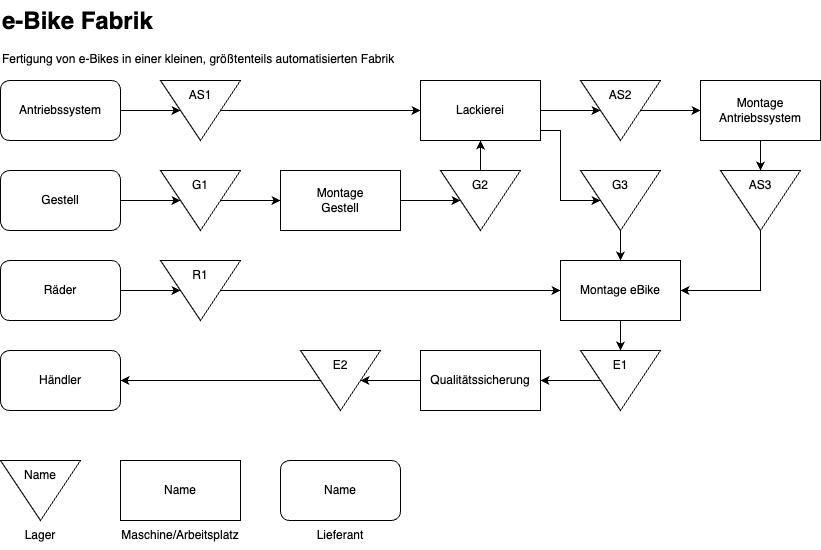

The diagram above was exported from draw.io. Its source (the exported page's mxGraphModel, read from the mxfile embedded in the PNG):
<mxGraphModel dx="794" dy="574" grid="1" gridSize="10" guides="1" tooltips="1" connect="1" arrows="1" fold="1" page="1" pageScale="1" pageWidth="827" pageHeight="1169" math="0" shadow="0">
  <root>
    <mxCell id="0" />
    <mxCell id="1" parent="0" />
    <mxCell id="_SDI0upO-C-r_Zr36zNN-2" value="Lager" style="text;html=1;align=center;verticalAlign=middle;whiteSpace=wrap;rounded=0;" vertex="1" parent="1">
      <mxGeometry x="50" y="720" width="60" height="30" as="geometry" />
    </mxCell>
    <mxCell id="_SDI0upO-C-r_Zr36zNN-4" value="" style="rounded=0;whiteSpace=wrap;html=1;" vertex="1" parent="1">
      <mxGeometry x="160" y="660" width="120" height="60" as="geometry" />
    </mxCell>
    <mxCell id="_SDI0upO-C-r_Zr36zNN-5" value="Maschine/Arbeitsplatz" style="text;html=1;align=center;verticalAlign=middle;whiteSpace=wrap;rounded=0;" vertex="1" parent="1">
      <mxGeometry x="190" y="720" width="60" height="30" as="geometry" />
    </mxCell>
    <mxCell id="_SDI0upO-C-r_Zr36zNN-7" value="Name" style="text;html=1;align=center;verticalAlign=middle;whiteSpace=wrap;rounded=0;" vertex="1" parent="1">
      <mxGeometry x="190" y="675" width="60" height="30" as="geometry" />
    </mxCell>
    <mxCell id="_SDI0upO-C-r_Zr36zNN-8" value="Name" style="rounded=1;whiteSpace=wrap;html=1;" vertex="1" parent="1">
      <mxGeometry x="320" y="660" width="120" height="60" as="geometry" />
    </mxCell>
    <mxCell id="_SDI0upO-C-r_Zr36zNN-9" value="Lieferant" style="text;html=1;align=center;verticalAlign=middle;whiteSpace=wrap;rounded=0;" vertex="1" parent="1">
      <mxGeometry x="350" y="720" width="60" height="30" as="geometry" />
    </mxCell>
    <mxCell id="_SDI0upO-C-r_Zr36zNN-10" value="&lt;h1 style=&quot;margin-top: 0px;&quot;&gt;e-Bike Fabrik&lt;/h1&gt;&lt;p&gt;Fertigung von e-Bikes in einer kleinen, größtenteils automatisierten Fabrik&lt;/p&gt;" style="text;html=1;whiteSpace=wrap;overflow=hidden;rounded=0;" vertex="1" parent="1">
      <mxGeometry x="40" y="200" width="430" height="80" as="geometry" />
    </mxCell>
    <mxCell id="_SDI0upO-C-r_Zr36zNN-16" value="" style="group" vertex="1" connectable="0" parent="1">
      <mxGeometry x="40" y="660" width="80" height="60" as="geometry" />
    </mxCell>
    <mxCell id="_SDI0upO-C-r_Zr36zNN-1" value="" style="triangle;whiteSpace=wrap;html=1;rotation=90;" vertex="1" parent="_SDI0upO-C-r_Zr36zNN-16">
      <mxGeometry x="10" y="-10" width="60" height="80" as="geometry" />
    </mxCell>
    <mxCell id="_SDI0upO-C-r_Zr36zNN-6" value="Name" style="text;html=1;align=center;verticalAlign=middle;whiteSpace=wrap;rounded=0;" vertex="1" parent="_SDI0upO-C-r_Zr36zNN-16">
      <mxGeometry x="10" width="60" height="30" as="geometry" />
    </mxCell>
    <mxCell id="_SDI0upO-C-r_Zr36zNN-88" style="edgeStyle=orthogonalEdgeStyle;rounded=0;orthogonalLoop=1;jettySize=auto;html=1;exitX=1;exitY=0.5;exitDx=0;exitDy=0;entryX=0.5;entryY=1;entryDx=0;entryDy=0;" edge="1" parent="1" source="_SDI0upO-C-r_Zr36zNN-89" target="_SDI0upO-C-r_Zr36zNN-98">
      <mxGeometry relative="1" as="geometry" />
    </mxCell>
    <mxCell id="_SDI0upO-C-r_Zr36zNN-89" value="Gestell" style="rounded=1;whiteSpace=wrap;html=1;" vertex="1" parent="1">
      <mxGeometry x="40" y="370" width="120" height="60" as="geometry" />
    </mxCell>
    <mxCell id="_SDI0upO-C-r_Zr36zNN-90" style="edgeStyle=orthogonalEdgeStyle;rounded=0;orthogonalLoop=1;jettySize=auto;html=1;exitX=1;exitY=0.5;exitDx=0;exitDy=0;entryX=0.5;entryY=1;entryDx=0;entryDy=0;" edge="1" parent="1" source="_SDI0upO-C-r_Zr36zNN-91" target="_SDI0upO-C-r_Zr36zNN-95">
      <mxGeometry relative="1" as="geometry" />
    </mxCell>
    <mxCell id="_SDI0upO-C-r_Zr36zNN-91" value="Antriebssystem" style="rounded=1;whiteSpace=wrap;html=1;" vertex="1" parent="1">
      <mxGeometry x="40" y="280" width="120" height="60" as="geometry" />
    </mxCell>
    <mxCell id="_SDI0upO-C-r_Zr36zNN-92" style="edgeStyle=orthogonalEdgeStyle;rounded=0;orthogonalLoop=1;jettySize=auto;html=1;exitX=1;exitY=0.5;exitDx=0;exitDy=0;" edge="1" parent="1" source="_SDI0upO-C-r_Zr36zNN-93" target="_SDI0upO-C-r_Zr36zNN-101">
      <mxGeometry relative="1" as="geometry" />
    </mxCell>
    <mxCell id="_SDI0upO-C-r_Zr36zNN-93" value="Räder" style="rounded=1;whiteSpace=wrap;html=1;" vertex="1" parent="1">
      <mxGeometry x="40" y="460" width="120" height="60" as="geometry" />
    </mxCell>
    <mxCell id="_SDI0upO-C-r_Zr36zNN-94" value="" style="group" vertex="1" connectable="0" parent="1">
      <mxGeometry x="200" y="280" width="80" height="60" as="geometry" />
    </mxCell>
    <mxCell id="_SDI0upO-C-r_Zr36zNN-95" value="" style="triangle;whiteSpace=wrap;html=1;rotation=90;" vertex="1" parent="_SDI0upO-C-r_Zr36zNN-94">
      <mxGeometry x="10" y="-10" width="60" height="80" as="geometry" />
    </mxCell>
    <mxCell id="_SDI0upO-C-r_Zr36zNN-96" value="AS1" style="text;html=1;align=center;verticalAlign=middle;whiteSpace=wrap;rounded=0;" vertex="1" parent="_SDI0upO-C-r_Zr36zNN-94">
      <mxGeometry x="10" width="60" height="30" as="geometry" />
    </mxCell>
    <mxCell id="_SDI0upO-C-r_Zr36zNN-97" value="" style="group" vertex="1" connectable="0" parent="1">
      <mxGeometry x="200" y="370" width="80" height="60" as="geometry" />
    </mxCell>
    <mxCell id="_SDI0upO-C-r_Zr36zNN-98" value="" style="triangle;whiteSpace=wrap;html=1;rotation=90;" vertex="1" parent="_SDI0upO-C-r_Zr36zNN-97">
      <mxGeometry x="10" y="-10" width="60" height="80" as="geometry" />
    </mxCell>
    <mxCell id="_SDI0upO-C-r_Zr36zNN-99" value="G1" style="text;html=1;align=center;verticalAlign=middle;whiteSpace=wrap;rounded=0;" vertex="1" parent="_SDI0upO-C-r_Zr36zNN-97">
      <mxGeometry x="10" width="60" height="30" as="geometry" />
    </mxCell>
    <mxCell id="_SDI0upO-C-r_Zr36zNN-100" value="" style="group" vertex="1" connectable="0" parent="1">
      <mxGeometry x="200" y="460" width="80" height="60" as="geometry" />
    </mxCell>
    <mxCell id="_SDI0upO-C-r_Zr36zNN-101" value="" style="triangle;whiteSpace=wrap;html=1;rotation=90;" vertex="1" parent="_SDI0upO-C-r_Zr36zNN-100">
      <mxGeometry x="10" y="-10" width="60" height="80" as="geometry" />
    </mxCell>
    <mxCell id="_SDI0upO-C-r_Zr36zNN-102" value="R1" style="text;html=1;align=center;verticalAlign=middle;whiteSpace=wrap;rounded=0;" vertex="1" parent="_SDI0upO-C-r_Zr36zNN-100">
      <mxGeometry x="10" width="60" height="30" as="geometry" />
    </mxCell>
    <mxCell id="_SDI0upO-C-r_Zr36zNN-103" style="edgeStyle=orthogonalEdgeStyle;rounded=0;orthogonalLoop=1;jettySize=auto;html=1;" edge="1" parent="1" source="_SDI0upO-C-r_Zr36zNN-104" target="_SDI0upO-C-r_Zr36zNN-128">
      <mxGeometry relative="1" as="geometry" />
    </mxCell>
    <mxCell id="_SDI0upO-C-r_Zr36zNN-104" value="Montage Antriebssystem" style="rounded=0;whiteSpace=wrap;html=1;" vertex="1" parent="1">
      <mxGeometry x="740" y="280" width="120" height="60" as="geometry" />
    </mxCell>
    <mxCell id="_SDI0upO-C-r_Zr36zNN-105" style="edgeStyle=orthogonalEdgeStyle;rounded=0;orthogonalLoop=1;jettySize=auto;html=1;exitX=1;exitY=0.5;exitDx=0;exitDy=0;" edge="1" parent="1" source="_SDI0upO-C-r_Zr36zNN-106" target="_SDI0upO-C-r_Zr36zNN-118">
      <mxGeometry relative="1" as="geometry" />
    </mxCell>
    <mxCell id="_SDI0upO-C-r_Zr36zNN-106" value="Montage &lt;br&gt;Gestell" style="rounded=0;whiteSpace=wrap;html=1;" vertex="1" parent="1">
      <mxGeometry x="320" y="370" width="120" height="60" as="geometry" />
    </mxCell>
    <mxCell id="_SDI0upO-C-r_Zr36zNN-109" style="edgeStyle=orthogonalEdgeStyle;rounded=0;orthogonalLoop=1;jettySize=auto;html=1;" edge="1" parent="1" source="_SDI0upO-C-r_Zr36zNN-110" target="_SDI0upO-C-r_Zr36zNN-115">
      <mxGeometry relative="1" as="geometry">
        <mxPoint x="710" y="310" as="sourcePoint" />
      </mxGeometry>
    </mxCell>
    <mxCell id="_SDI0upO-C-r_Zr36zNN-110" value="Lackierei" style="rounded=0;whiteSpace=wrap;html=1;" vertex="1" parent="1">
      <mxGeometry x="460" y="280" width="120" height="60" as="geometry" />
    </mxCell>
    <mxCell id="_SDI0upO-C-r_Zr36zNN-111" style="edgeStyle=orthogonalEdgeStyle;rounded=0;orthogonalLoop=1;jettySize=auto;html=1;exitX=0.5;exitY=0;exitDx=0;exitDy=0;" edge="1" parent="1" source="_SDI0upO-C-r_Zr36zNN-95" target="_SDI0upO-C-r_Zr36zNN-110">
      <mxGeometry relative="1" as="geometry" />
    </mxCell>
    <mxCell id="_SDI0upO-C-r_Zr36zNN-112" style="edgeStyle=orthogonalEdgeStyle;rounded=0;orthogonalLoop=1;jettySize=auto;html=1;exitX=0.5;exitY=0;exitDx=0;exitDy=0;" edge="1" parent="1" source="_SDI0upO-C-r_Zr36zNN-98" target="_SDI0upO-C-r_Zr36zNN-106">
      <mxGeometry relative="1" as="geometry" />
    </mxCell>
    <mxCell id="_SDI0upO-C-r_Zr36zNN-114" value="" style="group" vertex="1" connectable="0" parent="1">
      <mxGeometry x="620" y="280" width="80" height="60" as="geometry" />
    </mxCell>
    <mxCell id="_SDI0upO-C-r_Zr36zNN-115" value="" style="triangle;whiteSpace=wrap;html=1;rotation=90;" vertex="1" parent="_SDI0upO-C-r_Zr36zNN-114">
      <mxGeometry x="10" y="-10" width="60" height="80" as="geometry" />
    </mxCell>
    <mxCell id="_SDI0upO-C-r_Zr36zNN-116" value="AS2" style="text;html=1;align=center;verticalAlign=middle;whiteSpace=wrap;rounded=0;" vertex="1" parent="_SDI0upO-C-r_Zr36zNN-114">
      <mxGeometry x="10" width="60" height="30" as="geometry" />
    </mxCell>
    <mxCell id="_SDI0upO-C-r_Zr36zNN-117" value="" style="group" vertex="1" connectable="0" parent="1">
      <mxGeometry x="480" y="370" width="80" height="60" as="geometry" />
    </mxCell>
    <mxCell id="_SDI0upO-C-r_Zr36zNN-118" value="" style="triangle;whiteSpace=wrap;html=1;rotation=90;" vertex="1" parent="_SDI0upO-C-r_Zr36zNN-117">
      <mxGeometry x="10" y="-10" width="60" height="80" as="geometry" />
    </mxCell>
    <mxCell id="_SDI0upO-C-r_Zr36zNN-119" value="G2" style="text;html=1;align=center;verticalAlign=middle;whiteSpace=wrap;rounded=0;" vertex="1" parent="_SDI0upO-C-r_Zr36zNN-117">
      <mxGeometry x="10" width="60" height="30" as="geometry" />
    </mxCell>
    <mxCell id="_SDI0upO-C-r_Zr36zNN-123" style="edgeStyle=orthogonalEdgeStyle;rounded=0;orthogonalLoop=1;jettySize=auto;html=1;exitX=0.5;exitY=0;exitDx=0;exitDy=0;" edge="1" parent="1" source="_SDI0upO-C-r_Zr36zNN-115" target="_SDI0upO-C-r_Zr36zNN-104">
      <mxGeometry relative="1" as="geometry" />
    </mxCell>
    <mxCell id="_SDI0upO-C-r_Zr36zNN-124" style="edgeStyle=orthogonalEdgeStyle;rounded=0;orthogonalLoop=1;jettySize=auto;html=1;" edge="1" parent="1" source="_SDI0upO-C-r_Zr36zNN-110" target="_SDI0upO-C-r_Zr36zNN-131">
      <mxGeometry relative="1" as="geometry">
        <mxPoint x="720" y="400" as="sourcePoint" />
        <Array as="points">
          <mxPoint x="600" y="330" />
          <mxPoint x="600" y="400" />
        </Array>
      </mxGeometry>
    </mxCell>
    <mxCell id="_SDI0upO-C-r_Zr36zNN-126" style="edgeStyle=orthogonalEdgeStyle;rounded=0;orthogonalLoop=1;jettySize=auto;html=1;" edge="1" parent="1" source="_SDI0upO-C-r_Zr36zNN-118" target="_SDI0upO-C-r_Zr36zNN-110">
      <mxGeometry relative="1" as="geometry">
        <mxPoint x="600" y="400" as="targetPoint" />
        <Array as="points" />
      </mxGeometry>
    </mxCell>
    <mxCell id="_SDI0upO-C-r_Zr36zNN-127" value="" style="group" vertex="1" connectable="0" parent="1">
      <mxGeometry x="760" y="370" width="80" height="60" as="geometry" />
    </mxCell>
    <mxCell id="_SDI0upO-C-r_Zr36zNN-128" value="" style="triangle;whiteSpace=wrap;html=1;rotation=90;" vertex="1" parent="_SDI0upO-C-r_Zr36zNN-127">
      <mxGeometry x="10" y="-10" width="60" height="80" as="geometry" />
    </mxCell>
    <mxCell id="_SDI0upO-C-r_Zr36zNN-129" value="AS3" style="text;html=1;align=center;verticalAlign=middle;whiteSpace=wrap;rounded=0;" vertex="1" parent="_SDI0upO-C-r_Zr36zNN-127">
      <mxGeometry x="10" width="60" height="30" as="geometry" />
    </mxCell>
    <mxCell id="_SDI0upO-C-r_Zr36zNN-130" value="" style="group" vertex="1" connectable="0" parent="1">
      <mxGeometry x="620" y="370" width="80" height="60" as="geometry" />
    </mxCell>
    <mxCell id="_SDI0upO-C-r_Zr36zNN-131" value="" style="triangle;whiteSpace=wrap;html=1;rotation=90;" vertex="1" parent="_SDI0upO-C-r_Zr36zNN-130">
      <mxGeometry x="10" y="-10" width="60" height="80" as="geometry" />
    </mxCell>
    <mxCell id="_SDI0upO-C-r_Zr36zNN-132" value="G3" style="text;html=1;align=center;verticalAlign=middle;whiteSpace=wrap;rounded=0;" vertex="1" parent="_SDI0upO-C-r_Zr36zNN-130">
      <mxGeometry x="10" width="60" height="30" as="geometry" />
    </mxCell>
    <mxCell id="_SDI0upO-C-r_Zr36zNN-133" style="edgeStyle=orthogonalEdgeStyle;rounded=0;orthogonalLoop=1;jettySize=auto;html=1;" edge="1" parent="1" source="_SDI0upO-C-r_Zr36zNN-134" target="_SDI0upO-C-r_Zr36zNN-139">
      <mxGeometry relative="1" as="geometry" />
    </mxCell>
    <mxCell id="_SDI0upO-C-r_Zr36zNN-134" value="Montage eBike" style="rounded=0;whiteSpace=wrap;html=1;" vertex="1" parent="1">
      <mxGeometry x="600" y="460" width="120" height="60" as="geometry" />
    </mxCell>
    <mxCell id="_SDI0upO-C-r_Zr36zNN-135" style="edgeStyle=orthogonalEdgeStyle;rounded=0;orthogonalLoop=1;jettySize=auto;html=1;" edge="1" parent="1" source="_SDI0upO-C-r_Zr36zNN-101" target="_SDI0upO-C-r_Zr36zNN-134">
      <mxGeometry relative="1" as="geometry">
        <mxPoint x="440" y="490" as="sourcePoint" />
      </mxGeometry>
    </mxCell>
    <mxCell id="_SDI0upO-C-r_Zr36zNN-136" style="edgeStyle=orthogonalEdgeStyle;rounded=0;orthogonalLoop=1;jettySize=auto;html=1;" edge="1" parent="1" source="_SDI0upO-C-r_Zr36zNN-137" target="_SDI0upO-C-r_Zr36zNN-143">
      <mxGeometry relative="1" as="geometry" />
    </mxCell>
    <mxCell id="_SDI0upO-C-r_Zr36zNN-137" value="Qualitätssicherung" style="rounded=0;whiteSpace=wrap;html=1;" vertex="1" parent="1">
      <mxGeometry x="460" y="550" width="120" height="60" as="geometry" />
    </mxCell>
    <mxCell id="_SDI0upO-C-r_Zr36zNN-138" value="" style="group" vertex="1" connectable="0" parent="1">
      <mxGeometry x="620" y="550" width="80" height="60" as="geometry" />
    </mxCell>
    <mxCell id="_SDI0upO-C-r_Zr36zNN-139" value="" style="triangle;whiteSpace=wrap;html=1;rotation=90;" vertex="1" parent="_SDI0upO-C-r_Zr36zNN-138">
      <mxGeometry x="10" y="-10" width="60" height="80" as="geometry" />
    </mxCell>
    <mxCell id="_SDI0upO-C-r_Zr36zNN-140" value="E1" style="text;html=1;align=center;verticalAlign=middle;whiteSpace=wrap;rounded=0;" vertex="1" parent="_SDI0upO-C-r_Zr36zNN-138">
      <mxGeometry x="10" width="60" height="30" as="geometry" />
    </mxCell>
    <mxCell id="_SDI0upO-C-r_Zr36zNN-141" style="edgeStyle=orthogonalEdgeStyle;rounded=0;orthogonalLoop=1;jettySize=auto;html=1;" edge="1" parent="1" source="_SDI0upO-C-r_Zr36zNN-139" target="_SDI0upO-C-r_Zr36zNN-137">
      <mxGeometry relative="1" as="geometry" />
    </mxCell>
    <mxCell id="_SDI0upO-C-r_Zr36zNN-142" value="" style="group" vertex="1" connectable="0" parent="1">
      <mxGeometry x="340" y="550" width="80" height="60" as="geometry" />
    </mxCell>
    <mxCell id="_SDI0upO-C-r_Zr36zNN-143" value="" style="triangle;whiteSpace=wrap;html=1;rotation=90;" vertex="1" parent="_SDI0upO-C-r_Zr36zNN-142">
      <mxGeometry x="10" y="-10" width="60" height="80" as="geometry" />
    </mxCell>
    <mxCell id="_SDI0upO-C-r_Zr36zNN-144" value="E2" style="text;html=1;align=center;verticalAlign=middle;whiteSpace=wrap;rounded=0;" vertex="1" parent="_SDI0upO-C-r_Zr36zNN-142">
      <mxGeometry x="10" width="60" height="30" as="geometry" />
    </mxCell>
    <mxCell id="_SDI0upO-C-r_Zr36zNN-145" value="Händler" style="rounded=1;whiteSpace=wrap;html=1;" vertex="1" parent="1">
      <mxGeometry x="40" y="550" width="120" height="60" as="geometry" />
    </mxCell>
    <mxCell id="_SDI0upO-C-r_Zr36zNN-146" style="edgeStyle=orthogonalEdgeStyle;rounded=0;orthogonalLoop=1;jettySize=auto;html=1;" edge="1" parent="1" source="_SDI0upO-C-r_Zr36zNN-143" target="_SDI0upO-C-r_Zr36zNN-145">
      <mxGeometry relative="1" as="geometry" />
    </mxCell>
    <mxCell id="_SDI0upO-C-r_Zr36zNN-147" style="edgeStyle=orthogonalEdgeStyle;rounded=0;orthogonalLoop=1;jettySize=auto;html=1;exitX=1;exitY=0.5;exitDx=0;exitDy=0;" edge="1" parent="1" source="_SDI0upO-C-r_Zr36zNN-131" target="_SDI0upO-C-r_Zr36zNN-134">
      <mxGeometry relative="1" as="geometry" />
    </mxCell>
    <mxCell id="_SDI0upO-C-r_Zr36zNN-148" style="edgeStyle=orthogonalEdgeStyle;rounded=0;orthogonalLoop=1;jettySize=auto;html=1;entryX=1;entryY=0.5;entryDx=0;entryDy=0;" edge="1" parent="1" source="_SDI0upO-C-r_Zr36zNN-128" target="_SDI0upO-C-r_Zr36zNN-134">
      <mxGeometry relative="1" as="geometry">
        <Array as="points">
          <mxPoint x="800" y="490" />
        </Array>
      </mxGeometry>
    </mxCell>
  </root>
</mxGraphModel>